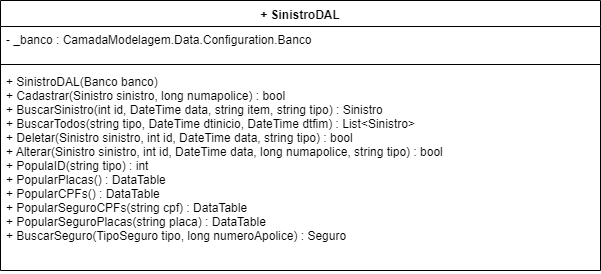

The diagram above was exported from draw.io. Its source (the exported page's mxGraphModel, read from the mxfile embedded in the PNG):
<mxGraphModel dx="1095" dy="349" grid="1" gridSize="10" guides="1" tooltips="1" connect="1" arrows="1" fold="1" page="1" pageScale="1" pageWidth="1169" pageHeight="827" math="0" shadow="0">
  <root>
    <mxCell id="0" />
    <mxCell id="1" parent="0" />
    <mxCell id="MYMX8F3CuHnzxPZbWVWI-5" value="+ SinistroDAL" style="swimlane;fontStyle=1;align=center;verticalAlign=top;childLayout=stackLayout;horizontal=1;startSize=26;horizontalStack=0;resizeParent=1;resizeParentMax=0;resizeLast=0;collapsible=1;marginBottom=0;" parent="1" vertex="1">
      <mxGeometry x="10" y="70" width="600" height="270" as="geometry" />
    </mxCell>
    <mxCell id="MYMX8F3CuHnzxPZbWVWI-6" value="- _banco : CamadaModelagem.Data.Configuration.Banco" style="text;strokeColor=none;fillColor=none;align=left;verticalAlign=top;spacingLeft=4;spacingRight=4;overflow=hidden;rotatable=0;points=[[0,0.5],[1,0.5]];portConstraint=eastwest;" parent="MYMX8F3CuHnzxPZbWVWI-5" vertex="1">
      <mxGeometry y="26" width="600" height="34" as="geometry" />
    </mxCell>
    <mxCell id="MYMX8F3CuHnzxPZbWVWI-7" value="" style="line;strokeWidth=1;fillColor=none;align=left;verticalAlign=middle;spacingTop=-1;spacingLeft=3;spacingRight=3;rotatable=0;labelPosition=right;points=[];portConstraint=eastwest;" parent="MYMX8F3CuHnzxPZbWVWI-5" vertex="1">
      <mxGeometry y="60" width="600" height="8" as="geometry" />
    </mxCell>
    <mxCell id="MYMX8F3CuHnzxPZbWVWI-8" value="+ SinistroDAL(Banco banco)&#10;+ Cadastrar(Sinistro sinistro, long numapolice) : bool&#10;+ BuscarSinistro(int id, DateTime data, string item, string tipo) : Sinistro&#10;+ BuscarTodos(string tipo, DateTime dtinicio, DateTime dtfim) : List&lt;Sinistro&gt;&#10;+ Deletar(Sinistro sinistro, int id, DateTime data, string tipo) : bool&#10;+ Alterar(Sinistro sinistro, int id, DateTime data, long numapolice, string tipo) : bool&#10;+ PopulaID(string tipo) : int&#10;+ PopularPlacas() : DataTable&#10;+ PopularCPFs() : DataTable&#10;+ PopularSeguroCPFs(string cpf) : DataTable&#10;+ PopularSeguroPlacas(string placa) : DataTable&#10;+ BuscarSeguro(TipoSeguro tipo, long numeroApolice) : Seguro&#10; " style="text;strokeColor=none;fillColor=none;align=left;verticalAlign=top;spacingLeft=4;spacingRight=4;overflow=hidden;rotatable=0;points=[[0,0.5],[1,0.5]];portConstraint=eastwest;" parent="MYMX8F3CuHnzxPZbWVWI-5" vertex="1">
      <mxGeometry y="68" width="600" height="202" as="geometry" />
    </mxCell>
  </root>
</mxGraphModel>